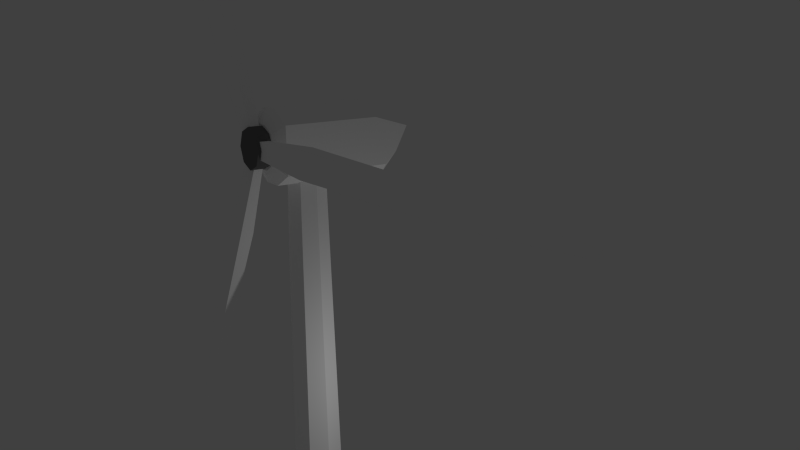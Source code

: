 # Source: windrad_1.blend  (saved by Blender 2.76.0; exported with 4.5.12 LTS)
import bpy
from mathutils import Matrix  # noqa: F401  (used for matrix-valued properties, if any)

bpy.ops.wm.read_factory_settings(use_empty=True)
scene = bpy.context.scene
scene.name = 'Scene'

# ---- collections
col_collection_1 = bpy.data.collections.new('Collection 1'); scene.collection.children.link(col_collection_1)

# ---- materials (node trees are filled in below, after node groups)
mat_windturbinefronthead = bpy.data.materials.new('WindTurbineFrontHead')
mat_windturbinefronthead.alpha_threshold = 0.0
mat_windturbinefronthead.use_transparent_shadow = False
mat_windturbinefronthead.diffuse_color = (0.1473, 0.1473, 0.1473, 1.0)
mat_windturbinefronthead.roughness = 0.5
mat_windturbinbase = bpy.data.materials.new('WindTurbinBase')
mat_windturbinbase.alpha_threshold = 0.0
mat_windturbinbase.use_transparent_shadow = False
mat_windturbinbase.diffuse_color = (1.0, 1.0, 1.0, 1.0)
mat_windturbinbase.roughness = 0.5

# ---- material node trees

# ---- world
world_world = bpy.data.worlds.new('World'); scene.world = world_world
world_world.color = (0.05088, 0.05088, 0.05088)
world_world.use_sun_shadow = False
world_world.sun_shadow_jitter_overblur = 0.0
world_world.cycles.sampling_method = 'MANUAL'
world_world.cycles.sample_map_resolution = 256

# ---- cameras
cam_camera = bpy.data.cameras.new('Camera')
cam_camera.clip_end = 100.0
cam_camera.lens = 35.0
cam_camera.sensor_width = 32.0
cam_camera.sensor_height = 18.0
cam_camera.ortho_scale = 7.314
cam_camera.dof.focus_distance = 0.0
cam_camera.dof.aperture_fstop = 128.0

# ---- lights
light_lamp = bpy.data.lights.new('Lamp', 'POINT')
light_lamp.transmission_factor = 0.0
light_lamp.cutoff_distance = 30.0
light_lamp.energy = 100.0
light_lamp.shadow_buffer_clip_start = 1.001
light_lamp.shadow_soft_size = 0.1
light_lamp.shadow_maximum_resolution = 0.006
light_lamp.use_absolute_resolution = True
light_lamp.cycles.use_multiple_importance_sampling = False

# ---- meshes
me_cylinder_001 = bpy.data.meshes.new('Cylinder.001')
me_cylinder_001.from_pydata([(0.0, 1.0, -1.0), (0.0, 1.0, 1.0), (0.7071, 0.7071, -1.0), (0.7071, 0.7071, 1.0), (1.0, -4.371e-08, -1.0), (1.0, -4.371e-08, 1.0), (0.7071, -0.7071, -1.0), (0.7071, -0.7071, 1.0), (-8.742e-08, -1.0, -1.0), (-8.742e-08, -1.0, 1.0), (-0.7071, -0.7071, -1.0), (-0.7071, -0.7071, 1.0), (-1.0, 1.192e-08, -1.0), (-1.0, 1.192e-08, 1.0), (-0.7071, 0.7071, -1.0), (-0.7071, 0.7071, 1.0)], [], [(0, 1, 3, 2), (2, 3, 5, 4), (4, 5, 7, 6), (6, 7, 9, 8), (8, 9, 11, 10), (10, 11, 13, 12), (3, 1, 15, 13, 11, 9, 7, 5), (12, 13, 15, 14), (14, 15, 1, 0), (0, 2, 4, 6, 8, 10, 12, 14)])
me_cylinder_001.materials.append(mat_windturbinefronthead)
me_cylinder_001.use_remesh_preserve_volume = False
me_cylinder_001.use_remesh_preserve_attributes = False
me_cylinder_001.use_mirror_vertex_groups = False
me_cylinder_001.update()
me_cube_003 = bpy.data.meshes.new('Cube.003')
me_cube_003.from_pydata([(-1.106, -0.6132, -0.9495), (-1.106, -0.6132, 0.9495), (-1.106, 0.6132, -0.9495), (-1.106, 0.6132, 0.9495), (1.0, -0.158, -0.2446), (1.0, -0.158, 0.2446), (1.0, 0.158, -0.2446), (1.0, 0.158, 0.2446), (0.3816, 0.6858, -1.062), (-0.04759, 0.8174, -1.266), (-0.6805, 0.9603, -1.487), (-0.6805, 0.9603, 1.487), (-0.04759, 0.8174, 1.266), (0.3816, 0.6858, 1.062), (-0.6805, -0.9603, -1.487), (-0.04759, -0.8174, -1.266), (0.3816, -0.6858, -1.062), (0.3816, -0.6858, 1.062), (-0.04759, -0.8174, 1.266), (-0.6805, -0.9603, 1.487)], [], [(0, 1, 3, 2), (8, 13, 7, 6), (6, 7, 5, 4), (14, 19, 1, 0), (8, 6, 4, 16), (11, 3, 1, 19), (7, 13, 17, 5), (13, 12, 18, 17), (12, 11, 19, 18), (2, 10, 14, 0), (10, 9, 15, 14), (9, 8, 16, 15), (4, 5, 17, 16), (16, 17, 18, 15), (15, 18, 19, 14), (2, 3, 11, 10), (10, 11, 12, 9), (9, 12, 13, 8)])
me_cube_003.materials.append(mat_windturbinbase)
me_cube_003.use_remesh_preserve_volume = False
me_cube_003.use_remesh_preserve_attributes = False
me_cube_003.use_mirror_vertex_groups = False
me_cube_003.update()
me_cube_004 = bpy.data.meshes.new('Cube.004')
me_cube_004.from_pydata([(-1.106, -0.6132, -0.9495), (-1.106, -0.6132, 0.9495), (-1.106, 0.6132, -0.9495), (-1.106, 0.6132, 0.9495), (1.0, -0.158, -0.2446), (1.0, -0.158, 0.2446), (1.0, 0.158, -0.2446), (1.0, 0.158, 0.2446), (0.3816, 0.6858, -1.062), (-0.04759, 0.8174, -1.266), (-0.6805, 0.9603, -1.487), (-0.6805, 0.9603, 1.487), (-0.04759, 0.8174, 1.266), (0.3816, 0.6858, 1.062), (-0.6805, -0.9603, -1.487), (-0.04759, -0.8174, -1.266), (0.3816, -0.6858, -1.062), (0.3816, -0.6858, 1.062), (-0.04759, -0.8174, 1.266), (-0.6805, -0.9603, 1.487)], [], [(0, 1, 3, 2), (8, 13, 7, 6), (6, 7, 5, 4), (14, 19, 1, 0), (8, 6, 4, 16), (11, 3, 1, 19), (7, 13, 17, 5), (13, 12, 18, 17), (12, 11, 19, 18), (2, 10, 14, 0), (10, 9, 15, 14), (9, 8, 16, 15), (4, 5, 17, 16), (16, 17, 18, 15), (15, 18, 19, 14), (2, 3, 11, 10), (10, 11, 12, 9), (9, 12, 13, 8)])
me_cube_004.materials.append(mat_windturbinbase)
me_cube_004.use_remesh_preserve_volume = False
me_cube_004.use_remesh_preserve_attributes = False
me_cube_004.use_mirror_vertex_groups = False
me_cube_004.update()
me_cube_002 = bpy.data.meshes.new('Cube.002')
me_cube_002.from_pydata([(-1.106, -0.6132, -0.9495), (-1.106, -0.6132, 0.9495), (-1.106, 0.6132, -0.9495), (-1.106, 0.6132, 0.9495), (1.0, -0.158, -0.2446), (1.0, -0.158, 0.2446), (1.0, 0.158, -0.2446), (1.0, 0.158, 0.2446), (0.3816, 0.6858, -1.062), (-0.04759, 0.8174, -1.266), (-0.6805, 0.9603, -1.487), (-0.6805, 0.9603, 1.487), (-0.04759, 0.8174, 1.266), (0.3816, 0.6858, 1.062), (-0.6805, -0.9603, -1.487), (-0.04759, -0.8174, -1.266), (0.3816, -0.6858, -1.062), (0.3816, -0.6858, 1.062), (-0.04759, -0.8174, 1.266), (-0.6805, -0.9603, 1.487)], [], [(0, 1, 3, 2), (8, 13, 7, 6), (6, 7, 5, 4), (14, 19, 1, 0), (8, 6, 4, 16), (11, 3, 1, 19), (7, 13, 17, 5), (13, 12, 18, 17), (12, 11, 19, 18), (2, 10, 14, 0), (10, 9, 15, 14), (9, 8, 16, 15), (4, 5, 17, 16), (16, 17, 18, 15), (15, 18, 19, 14), (2, 3, 11, 10), (10, 11, 12, 9), (9, 12, 13, 8)])
me_cube_002.materials.append(mat_windturbinbase)
me_cube_002.use_remesh_preserve_volume = False
me_cube_002.use_remesh_preserve_attributes = False
me_cube_002.use_mirror_vertex_groups = False
me_cube_002.update()
me_cube_001 = bpy.data.meshes.new('Cube.001')
me_cube_001.from_pydata([(-1.0, -1.0, -0.6597), (-1.0, -1.0, 0.6386), (-1.0, 1.0, -0.6597), (-1.0, 1.0, 0.6386), (1.0, -1.0, -0.6597), (1.0, -1.0, 0.6386), (1.0, 1.0, -0.6597), (1.0, 1.0, 0.6386), (-1.0, 0.3333, -0.6597), (-1.0, -0.3333, -0.6597), (-1.0, -0.3333, 0.6386), (-1.0, 0.3333, 0.6386), (1.0, -0.3333, -0.6597), (1.0, 0.3333, -0.6597), (1.0, 0.3333, 0.6386), (1.0, -0.3333, 0.6386), (0.3333, 1.0, -1.0), (-0.3333, 1.0, -1.0), (-0.3333, 1.0, 1.0), (0.3333, 1.0, 1.0), (-0.3333, -1.0, -1.0), (0.3333, -1.0, -1.0), (0.3333, -1.0, 1.0), (-0.3333, -1.0, 1.0), (-0.3333, 0.3333, 1.0), (0.3333, 0.3333, 1.0), (-0.3333, -0.3333, 1.0), (0.3333, -0.3333, 1.0), (0.3333, 0.3333, -1.0), (-0.3333, 0.3333, -1.0), (0.3333, -0.3333, -1.0), (-0.3333, -0.3333, -1.0), (-1.0, -1.0, -0.3333), (-1.0, -1.0, 0.3333), (-1.0, 1.0, 0.3333), (-1.0, 1.0, -0.3333), (1.0, 1.0, 0.3333), (1.0, 1.0, -0.3333), (1.0, -1.0, 0.3333), (1.0, -1.0, -0.3333), (1.0, 0.3333, 0.3333), (1.0, 0.3333, -0.3333), (1.0, -0.3333, 0.3333), (1.0, -0.3333, -0.3333), (-1.0, -0.3333, 0.3333), (-1.0, -0.3333, -0.3333), (-1.0, 0.3333, 0.3333), (-1.0, 0.3333, -0.3333), (0.3333, 2.593, 0.6294), (-0.3333, 2.187, -1.0), (-1.0, 1.929, -0.6597), (-1.0, 2.265, -0.3333), (-1.0, 1.631, -0.3333), (-1.0, 1.421, -0.6597), (-0.3333, 1.421, -1.0), (0.3333, 1.631, 1.0), (1.0, 1.631, 0.6386), (1.0, 1.631, -0.3333), (1.0, 1.421, -0.6597), (0.3333, 1.421, -1.0), (-1.0, 1.631, 0.6386), (-0.3333, 1.631, 1.0), (-1.0, 1.631, 0.3333), (1.0, 1.631, 0.3333), (0.6249, 2.593, 0.6386), (1.0, 2.265, -0.3333), (1.0, 1.929, -0.6597), (0.3333, 2.187, -1.0), (-0.6249, 2.593, 0.6386), (-0.3333, 2.593, 0.6294), (-0.3333, 2.265, -0.3333), (0.3333, 2.265, -0.3333), (-1.0, 2.618, 0.3333), (1.0, 2.618, 0.3333), (-0.3333, 2.618, 0.3333), (0.3333, 2.618, 0.3333), (-0.5975, -1.229, 0.1981), (-0.5975, -1.229, 0.3805), (0.5975, -1.229, -0.2002), (0.5975, -1.229, -0.3953), (0.1992, -1.229, -0.5986), (-0.1992, -1.229, 0.5965), (-0.5975, -1.229, -0.3953), (-0.1992, -1.229, -0.5986), (0.5975, -1.229, 0.3805), (0.1992, -1.229, 0.5965), (0.1992, -1.229, -0.2002), (-0.1992, -1.229, -0.2002), (-0.5975, -1.229, -0.2002), (0.5975, -1.229, 0.1981), (0.1992, -1.229, 0.1981), (-0.1992, -1.229, 0.1981)], [], [(46, 11, 3, 34), (34, 3, 60, 62), (42, 15, 5, 38), (22, 23, 81, 85), (30, 12, 4, 21), (26, 10, 1, 23), (18, 3, 11, 24), (24, 11, 10, 26), (16, 6, 13, 28), (28, 13, 12, 30), (36, 7, 14, 40), (40, 14, 15, 42), (33, 1, 10, 44), (44, 10, 11, 46), (8, 29, 31, 9), (29, 28, 30, 31), (2, 17, 29, 8), (17, 16, 28, 29), (14, 25, 27, 15), (25, 24, 26, 27), (7, 19, 25, 14), (19, 18, 24, 25), (15, 27, 22, 5), (27, 26, 23, 22), (9, 31, 20, 0), (31, 30, 21, 20), (23, 1, 77, 81), (5, 22, 85, 84), (6, 16, 59, 58), (17, 2, 53, 54), (18, 19, 55, 61), (36, 37, 57, 63), (2, 35, 52, 53), (3, 18, 61, 60), (21, 4, 79, 80), (33, 32, 88, 76), (20, 21, 80, 83), (39, 38, 89, 78), (9, 45, 47, 8), (45, 44, 46, 47), (0, 32, 45, 9), (32, 33, 44, 45), (13, 41, 43, 12), (41, 40, 42, 43), (6, 37, 41, 13), (37, 36, 40, 41), (4, 39, 78, 79), (32, 0, 82, 88), (12, 43, 39, 4), (43, 42, 38, 39), (7, 36, 63, 56), (37, 6, 58, 57), (8, 47, 35, 2), (47, 46, 34, 35), (56, 63, 73, 64), (59, 54, 49, 67), (54, 53, 50, 49), (52, 62, 72, 51), (58, 59, 67, 66), (61, 55, 48, 69), (53, 52, 51, 50), (62, 60, 68, 72), (57, 58, 66, 65), (19, 7, 56, 55), (35, 34, 62, 52), (16, 17, 54, 59), (75, 48, 64, 73), (72, 68, 69, 74), (74, 69, 48, 75), (49, 70, 71, 67), (70, 74, 75, 71), (50, 51, 70, 49), (51, 72, 74, 70), (67, 71, 65, 66), (71, 75, 73, 65), (55, 56, 64, 48), (60, 61, 69, 68), (63, 57, 65, 73), (91, 81, 77, 76), (89, 84, 85, 90), (90, 85, 81, 91), (80, 86, 87, 83), (86, 90, 91, 87), (79, 78, 86, 80), (78, 89, 90, 86), (83, 87, 88, 82), (87, 91, 76, 88), (1, 33, 76, 77), (38, 5, 84, 89), (0, 20, 83, 82)])
me_cube_001.materials.append(mat_windturbinbase)
me_cube_001.use_remesh_preserve_volume = False
me_cube_001.use_remesh_preserve_attributes = False
me_cube_001.use_mirror_vertex_groups = False
me_cube_001.update()
me_cylinder = bpy.data.meshes.new('Cylinder')
me_cylinder.from_pydata([(0.0, 1.0, -1.0), (-2.615e-09, 0.6491, 14.38), (0.7071, 0.7071, -1.0), (0.459, 0.459, 14.38), (1.0, -4.371e-08, -1.0), (0.6491, -2.576e-08, 14.38), (0.7071, -0.7071, -1.0), (0.459, -0.459, 14.38), (-8.742e-08, -1.0, -1.0), (-5.936e-08, -0.6491, 14.38), (-0.7071, -0.7071, -1.0), (-0.459, -0.459, 14.38), (-1.0, 1.192e-08, -1.0), (-0.6491, 1.035e-08, 14.38), (-0.7071, 0.7071, -1.0), (-0.459, 0.459, 14.38)], [], [(0, 1, 3, 2), (2, 3, 5, 4), (4, 5, 7, 6), (6, 7, 9, 8), (8, 9, 11, 10), (10, 11, 13, 12), (3, 1, 15, 13, 11, 9, 7, 5), (12, 13, 15, 14), (14, 15, 1, 0), (0, 2, 4, 6, 8, 10, 12, 14)])
me_cylinder.materials.append(mat_windturbinbase)
me_cylinder.use_remesh_preserve_volume = False
me_cylinder.use_remesh_preserve_attributes = False
me_cylinder.use_mirror_vertex_groups = False
me_cylinder.update()

# ---- objects
ob_cylinder_001 = bpy.data.objects.new('Cylinder.001', me_cylinder_001)
ob_cube_002 = bpy.data.objects.new('Cube.002', me_cube_003)
ob_cube_003 = bpy.data.objects.new('Cube.003', me_cube_004)
ob_cube_001 = bpy.data.objects.new('Cube.001', me_cube_002)
ob_cube = bpy.data.objects.new('Cube', me_cube_001)
ob_cylinder = bpy.data.objects.new('Cylinder', me_cylinder)
ob_lamp = bpy.data.objects.new('Lamp', light_lamp)
ob_camera = bpy.data.objects.new('Camera', cam_camera)

# ---- transforms, parenting, visibility, modifiers, constraints
ob_cylinder_001.location = (0.04749, -1.273, 11.5)
ob_cylinder_001.rotation_mode = 'ZXY'
ob_cylinder_001.rotation_euler = (1.571, 6.283, -0.0)
ob_cylinder_001.scale = (0.5017, 0.5017, 0.1746)
ob_cylinder_001.lineart.crease_threshold = 0.0
ob_cube_002.parent = ob_cylinder_001
ob_cube_002.matrix_parent_inverse = Matrix(((1.993, 7.451e-09, 9.313e-10, -0.09466), (0.0, 0.0, 1.993, -22.93), (0.0, -5.726, -2.384e-07, -7.29), (0.0, 0.0, 0.0, 1.0)))
ob_cube_002.location = (-2.759, -1.263, 6.54)
ob_cube_002.rotation_euler = (0.0, 2.094, 0.0)
ob_cube_002.scale = (4.913, 0.1708, 0.2192)
ob_cube_002.lineart.crease_threshold = 0.0
ob_cube_003.parent = ob_cylinder_001
ob_cube_003.matrix_parent_inverse = Matrix(((1.993, 7.451e-09, 9.313e-10, -0.09466), (0.0, 0.0, 1.993, -22.93), (0.0, -5.726, -2.384e-07, -7.29), (0.0, 0.0, 0.0, 1.0)))
ob_cube_003.location = (-2.741, -1.263, 16.29)
ob_cube_003.rotation_euler = (0.0, 4.189, 0.0)
ob_cube_003.scale = (4.913, 0.1708, 0.2192)
ob_cube_003.lineart.crease_threshold = 0.0
ob_cube_001.parent = ob_cylinder_001
ob_cube_001.matrix_parent_inverse = Matrix(((1.993, 7.451e-09, 9.313e-10, -0.09466), (0.0, 0.0, 1.993, -22.93), (0.0, -5.726, -2.384e-07, -7.29), (0.0, 0.0, 0.0, 1.0)))
ob_cube_001.location = (5.843, -1.263, 11.5)
ob_cube_001.scale = (4.913, 0.1708, 0.2192)
ob_cube_001.lineart.crease_threshold = 0.0
ob_cube.location = (0.0, 0.0, 11.5)
ob_cube.scale = (0.8313, 0.8892, 0.8892)
ob_cube.lineart.crease_threshold = 0.0
ob_cylinder.location = (0.0, 0.0, -1.413)
ob_cylinder.scale = (0.7415, 0.7415, 0.8565)
ob_cylinder.lineart.crease_threshold = 0.0
ob_lamp.location = (4.076, 1.005, 5.904)
ob_lamp.rotation_euler = (0.6503, 0.05522, 1.866)
ob_lamp.lock_rotations_4d = False
ob_lamp.empty_display_type = 'ARROWS'
ob_lamp.color = (0.0, 0.0, 0.0, 0.0)
ob_lamp.lineart.crease_threshold = 0.0
ob_camera.location = (18.4, -9.323, 14.73)
ob_camera.rotation_euler = (1.319, 0.01314, 0.991)
ob_camera.scale = (1.0, 1.0, 1.0)
ob_camera.lock_rotations_4d = False
ob_camera.empty_display_type = 'ARROWS'
ob_camera.color = (0.0, 0.0, 0.0, 0.0)
ob_camera.display_type = 'WIRE'
ob_camera.lineart.crease_threshold = 0.0

# ---- collection membership
col_collection_1.objects.link(ob_cylinder_001)
col_collection_1.objects.link(ob_cube_002)
col_collection_1.objects.link(ob_cube_003)
col_collection_1.objects.link(ob_cube_001)
col_collection_1.objects.link(ob_cube)
col_collection_1.objects.link(ob_cylinder)
col_collection_1.objects.link(ob_lamp)
col_collection_1.objects.link(ob_camera)

# ---- scene / render settings (as saved in the file)
scene.camera = ob_camera
scene.frame_start = 1; scene.frame_end = 100; scene.frame_set(100)
scene.render.engine = 'BLENDER_EEVEE_NEXT'
scene.render.resolution_percentage = 50
scene.render.dither_intensity = 0.0
scene.cycles.use_denoising = False
scene.cycles.samples = 10
scene.cycles.sampling_pattern = 'TABULATED_SOBOL'
scene.cycles.light_sampling_threshold = 0.0
scene.cycles.use_adaptive_sampling = False
scene.cycles.use_light_tree = False
scene.cycles.blur_glossy = 0.0
scene.cycles.pixel_filter_type = 'GAUSSIAN'
scene.cycles.sample_clamp_indirect = 0.0
scene.view_settings.view_transform = 'Standard'
bpy.context.view_layer.update()
